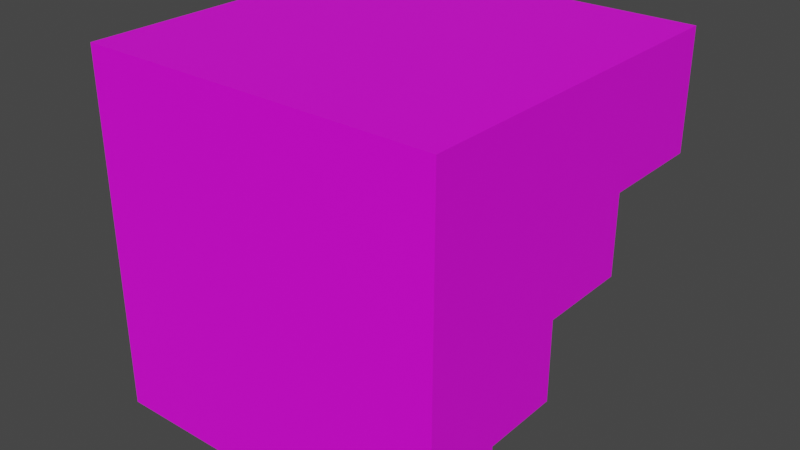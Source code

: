 # Source: fullstair.blend  (saved by Blender 2.90.8; exported with 4.5.12 LTS)
import bpy
from mathutils import Matrix  # noqa: F401  (used for matrix-valued properties, if any)

bpy.ops.wm.read_factory_settings(use_empty=True)
scene = bpy.context.scene
scene.name = 'Scene'

# ---- collections
col_collection = bpy.data.collections.new('Collection'); scene.collection.children.link(col_collection)

# ---- images (referenced by path relative to the original .blend; pixels are not part of the script)
import os
ASSET_DIR = os.environ.get("B2B_ASSET_DIR", "")  # directory of the original .blend (textures are referenced by path, not embedded)
HERE = os.path.dirname(os.path.abspath(__file__))  # packed textures are extracted next to this script under _unpacked/

def load_image(name, relpath, width, height, colorspace="sRGB"):
    """Load a texture the original file referenced (path relative to the .blend, or extracted next to this script)."""
    p = next((c for c in (os.path.join(HERE, relpath), os.path.join(ASSET_DIR, relpath)) if relpath and os.path.exists(c)), "")
    if p:
        img = bpy.data.images.load(p, check_existing=True)
        img.name = name
    else:  # same state as the original file: an image datablock whose file is absent (Cycles renders it pink)
        img = bpy.data.images.new(name, width, height)
        img.source = "FILE"
        img.filepath = "//" + (relpath or name)
    img.colorspace_settings.name = colorspace
    return img
img_4baseblocks_png_001 = load_image('4BaseBlocks.png.001', '4BaseBlocks.png', 1024, 1024, 'sRGB')

# ---- materials (node trees are filled in below, after node groups)
mat_material_001 = bpy.data.materials.new('Material.001')
mat_material_001.use_transparent_shadow = False

# ---- material node trees
mat_material_001.use_nodes = True; mat_material_001.node_tree.nodes.clear()
_N = mat_material_001.node_tree.nodes; _L = mat_material_001.node_tree.links
n0 = _N.new('ShaderNodeBsdfPrincipled'); n0.name = 'Principled BSDF'; n0.location = (10, 300)
n0.distribution = 'GGX'
n0.subsurface_method = 'BURLEY'
n0.inputs[3].default_value = 1.45
n0.inputs[27].default_value = (0.0, 0.0, 0.0, 1.0)
n0.inputs[28].default_value = 1.0
n1 = _N.new('ShaderNodeOutputMaterial'); n1.name = 'Material Output'; n1.location = (300, 300)
n2 = _N.new('ShaderNodeUVMap'); n2.name = 'UV Map'; n2.location = (-637, 35)
n3 = _N.new('ShaderNodeTexImage'); n3.name = 'Image Texture'; n3.location = (-360, 154)
n3.image = img_4baseblocks_png_001
_L.new(n0.outputs[0], n1.inputs[0])
_L.new(n3.outputs[0], n0.inputs[0])
_L.new(n3.outputs[1], n0.inputs[4])
_L.new(n2.outputs[0], n3.inputs[0])
n1.is_active_output = True

# ---- world
world_world = bpy.data.worlds.new('World'); scene.world = world_world
world_world.use_nodes = True; world_world.node_tree.nodes.clear()
_N = world_world.node_tree.nodes; _L = world_world.node_tree.links
n0 = _N.new('ShaderNodeOutputWorld'); n0.name = 'World Output'; n0.location = (300, 300)
n1 = _N.new('ShaderNodeBackground'); n1.name = 'Background'; n1.location = (10, 300)
n1.inputs[0].default_value = (0.05088, 0.05088, 0.05088, 1.0)
_L.new(n1.outputs[0], n0.inputs[0])
n0.is_active_output = True
world_world.color = (0.05088, 0.05088, 0.05088)
world_world.use_sun_shadow = False
world_world.sun_shadow_jitter_overblur = 0.0

# ---- meshes
me_cube_001 = bpy.data.meshes.new('Cube.001')
me_cube_001.from_pydata([(-1.0, -1.0, -1.0), (-1.0, -1.0, 1.0), (-1.0, -0.5607, -1.0), (-1.0, -0.5607, -0.5555), (-1.0, 1.0, 1.0), (-1.0, -0.1209, -0.5555), (-1.0, 1.0, 0.3404), (-1.0, -0.1209, -0.1076), (-1.0, -0.1209, -0.1076), (-1.0, 0.3961, 0.3404), (-1.0, 0.3961, -0.1076), (1.0, -0.5607, -1.0), (1.0, -1.0, -1.0), (1.0, -0.5607, -0.5555), (1.0, -0.1209, -0.1076), (1.0, -0.1209, -0.5555), (1.0, -1.0, 1.0), (1.0, 1.0, 1.0), (1.0, 1.0, 0.3404), (1.0, 0.3961, 0.3404), (1.0, 0.3961, -0.1076)], [(7, 8)], [(6, 9, 10, 7, 5, 3, 2, 0, 1, 4), (18, 17, 16, 12, 11, 13, 15, 14, 20, 19), (1, 0, 12, 16), (2, 3, 13, 11), (10, 9, 19, 20), (4, 1, 16, 17), (5, 7, 14, 15), (7, 10, 20, 14), (6, 4, 17, 18), (3, 5, 15, 13), (9, 6, 18, 19), (0, 2, 11, 12)])
_uv = me_cube_001.uv_layers.new(name='UVMap')
_uv.uv.foreach_set('vector', [0.4938, 0.1632, 0.3458, 0.1636, 0.3461, 0.2735, 0.2194, 0.2739, 0.2198, 0.3837, 0.112, 0.384, 0.1123, 0.493, 0.004622, 0.4933, 0.003024, 0.003071, 0.4933, 0.001474, 0.1639, 0.4868, 0.005362, 0.4861, 0.007664, 0.005362, 0.4884, 0.007664, 0.4879, 0.1133, 0.3811, 0.1128, 0.3805, 0.2185, 0.2729, 0.2179, 0.2723, 0.3422, 0.1646, 0.3417, 0.4877, 0.006201, 0.4877, 0.4877, 0.006201, 0.4877, 0.006201, 0.006201, 0.4875, 0.06019, 0.4875, 0.1141, 0.005459, 0.1141, 0.005459, 0.06019, 0.4875, 0.1684, 0.4875, 0.2227, 0.00546, 0.2227, 0.00546, 0.1684, 0.4826, 0.009301, 0.4826, 0.4841, 0.007751, 0.4841, 0.007751, 0.009301, 0.00546, 0.1684, 0.005459, 0.1141, 0.4875, 0.1141, 0.4875, 0.1684, 0.4875, 0.2227, 0.4875, 0.2854, 0.00546, 0.2854, 0.00546, 0.2227, 0.4875, 0.3586, 0.4875, 0.4386, 0.00546, 0.4386, 0.00546, 0.3586, 0.4875, 0.006861, 0.4875, 0.06019, 0.005459, 0.06019, 0.005459, 0.006861, 0.4875, 0.2854, 0.4875, 0.3586, 0.00546, 0.3586, 0.00546, 0.2854, 0.4853, 0.4417, 0.4853, 0.4897, 0.004772, 0.489, 0.003277, 0.438])
me_cube_001.materials.append(mat_material_001)
me_cube_001.use_remesh_fix_poles = True
me_cube_001.use_remesh_preserve_attributes = False
me_cube_001.use_mirror_vertex_groups = False
me_cube_001.update()

# ---- objects
ob_cube = bpy.data.objects.new('Cube', me_cube_001)

# ---- transforms, parenting, visibility, modifiers, constraints
ob_cube.location = (0.0, 0.0, 0.0)
ob_cube.scale = (0.5, 0.5, 0.5)
ob_cube.lineart.crease_threshold = 0.0

# ---- collection membership
col_collection.objects.link(ob_cube)

# ---- scene / render settings (as saved in the file)
scene.frame_start = 1; scene.frame_end = 250; scene.frame_set(110)
scene.render.engine = 'BLENDER_EEVEE_NEXT'
scene.cycles.use_denoising = False
scene.cycles.samples = 128
scene.cycles.sampling_pattern = 'TABULATED_SOBOL'
scene.cycles.use_adaptive_sampling = False
scene.cycles.use_light_tree = False
scene.view_settings.view_transform = 'Filmic'
bpy.context.view_layer.update()

# ---- added for rendering (the .blend has no active camera and no usable light): camera, sun
cam_auto = bpy.data.cameras.new('AutoCamera')
cam_auto.lens = 50.0
cam_auto.sensor_width = 36.0
cam_auto.clip_end = 1000.0
ob_auto_camera = bpy.data.objects.new('AutoCamera', cam_auto)
scene.collection.objects.link(ob_auto_camera)
ob_auto_camera.location = (1.60254, -1.92304, 1.28203)
ob_auto_camera.rotation_euler = (1.09748, -7.21219e-08, 0.694738)
scene.camera = ob_auto_camera
light_auto_sun = bpy.data.lights.new('AutoSun', 'SUN')
light_auto_sun.energy = 3.0
light_auto_sun.angle = 0.0523599
ob_auto_sun = bpy.data.objects.new('AutoSun', light_auto_sun)
scene.collection.objects.link(ob_auto_sun)
ob_auto_sun.rotation_euler = (0.872665, 0.174533, 0.523599)
bpy.context.view_layer.update()
